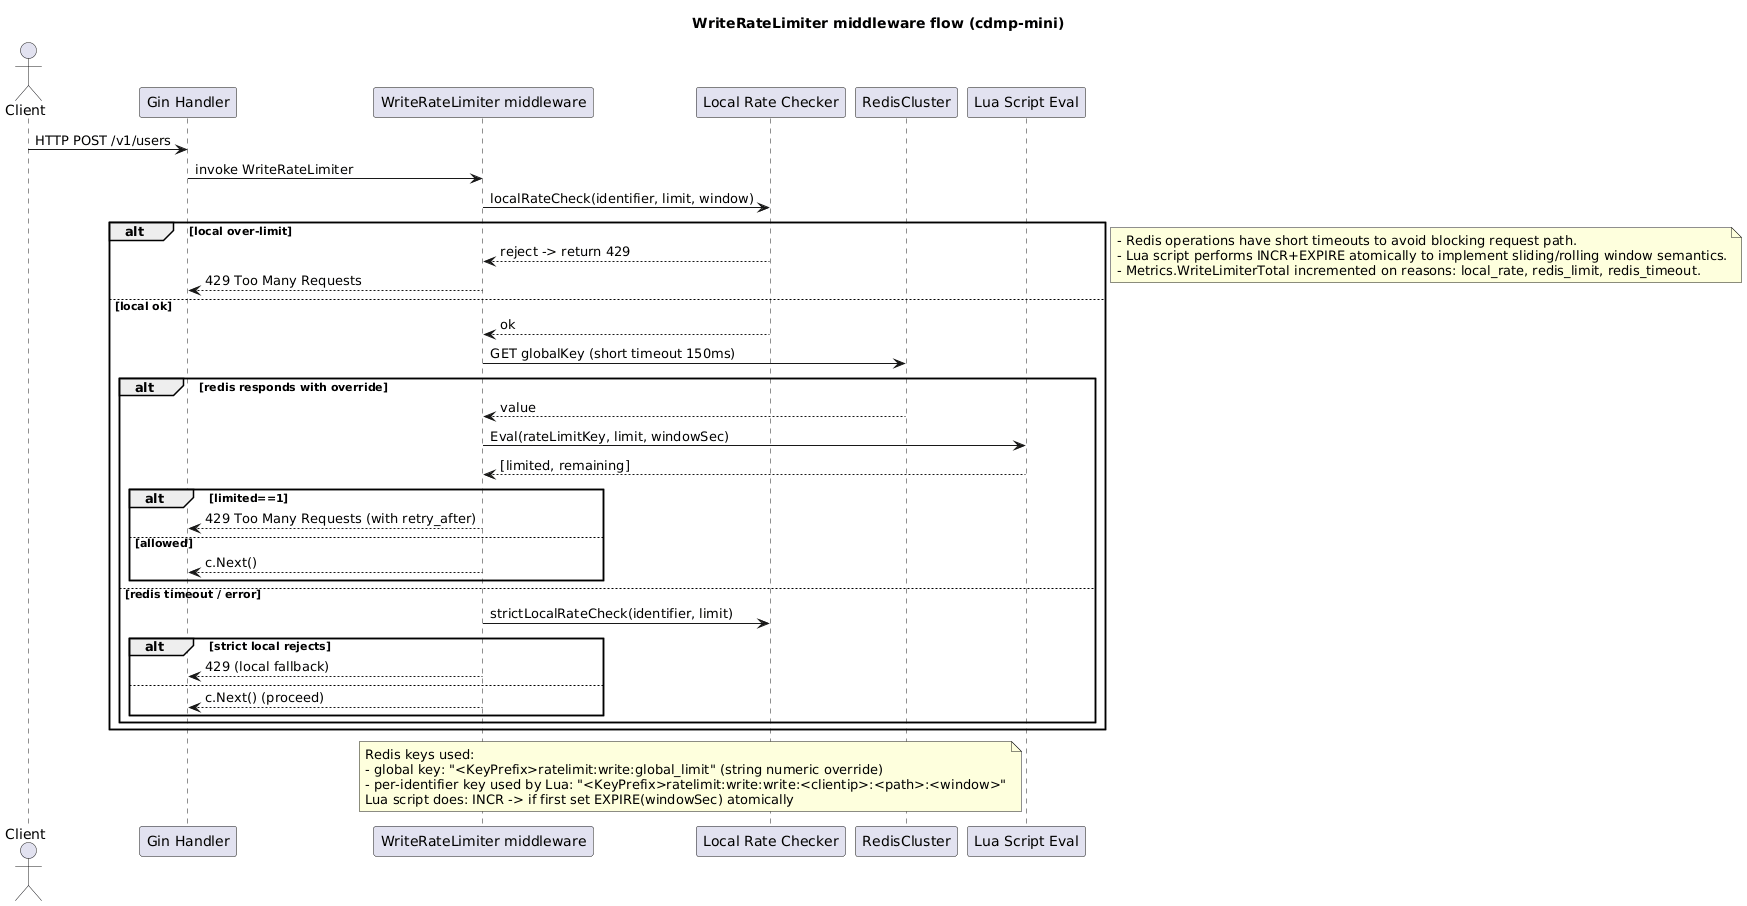

The diagram above was rendered by PlantUML. Its source (embedded in the PNG):
@startuml
title WriteRateLimiter middleware flow (cdmp-mini)
actor Client
participant "Gin Handler" as Handler
participant "WriteRateLimiter middleware" as Limiter
participant "Local Rate Checker" as Local
participant "RedisCluster" as Redis
participant "Lua Script Eval" as Lua

Client -> Handler: HTTP POST /v1/users
Handler -> Limiter: invoke WriteRateLimiter
Limiter -> Local: localRateCheck(identifier, limit, window)
alt local over-limit
    Local --> Limiter: reject -> return 429
    Limiter --> Handler: 429 Too Many Requests
else local ok
    Local --> Limiter: ok
    Limiter -> Redis: GET globalKey (short timeout 150ms)
    alt redis responds with override
        Redis --> Limiter: value
        Limiter -> Lua: Eval(rateLimitKey, limit, windowSec)
        Lua --> Limiter: [limited, remaining]
        alt limited==1
            Limiter --> Handler: 429 Too Many Requests (with retry_after)
        else allowed
            Limiter --> Handler: c.Next()
        end
    else redis timeout / error
        Limiter -> Local: strictLocalRateCheck(identifier, limit)
        alt strict local rejects
            Limiter --> Handler: 429 (local fallback)
        else
            Limiter --> Handler: c.Next() (proceed)
        end
    end
end

note right
- Redis operations have short timeouts to avoid blocking request path.
- Lua script performs INCR+EXPIRE atomically to implement sliding/rolling window semantics.
- Metrics.WriteLimiterTotal incremented on reasons: local_rate, redis_limit, redis_timeout.
end note

note left of Lua
Redis keys used:
- global key: "<KeyPrefix>ratelimit:write:global_limit" (string numeric override)
- per-identifier key used by Lua: "<KeyPrefix>ratelimit:write:write:<clientip>:<path>:<window>"
Lua script does: INCR -> if first set EXPIRE(windowSec) atomically
end note
@enduml